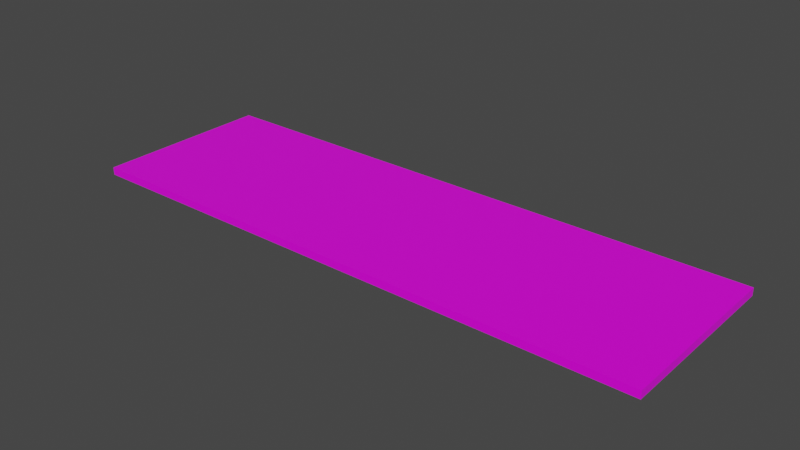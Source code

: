 # Source: rabbit_wall.blend  (saved by Blender 2.93.20; exported with 4.5.12 LTS)
import bpy
from mathutils import Matrix  # noqa: F401  (used for matrix-valued properties, if any)

bpy.ops.wm.read_factory_settings(use_empty=True)
scene = bpy.context.scene
scene.name = 'Scene'

# ---- images (referenced by path relative to the original .blend; pixels are not part of the script)
import os
ASSET_DIR = os.environ.get("B2B_ASSET_DIR", "")  # directory of the original .blend (textures are referenced by path, not embedded)
HERE = os.path.dirname(os.path.abspath(__file__))  # packed textures are extracted next to this script under _unpacked/

def load_image(name, relpath, width, height, colorspace="sRGB"):
    """Load a texture the original file referenced (path relative to the .blend, or extracted next to this script)."""
    p = next((c for c in (os.path.join(HERE, relpath), os.path.join(ASSET_DIR, relpath)) if relpath and os.path.exists(c)), "")
    if p:
        img = bpy.data.images.load(p, check_existing=True)
        img.name = name
    else:  # same state as the original file: an image datablock whose file is absent (Cycles renders it pink)
        img = bpy.data.images.new(name, width, height)
        img.source = "FILE"
        img.filepath = "//" + (relpath or name)
    img.colorspace_settings.name = colorspace
    return img
img_rabbit_png = load_image('rabbit.png', 'rabbit.png', 1024, 1024, 'sRGB')

# ---- materials (node trees are filled in below, after node groups)
mat_material = bpy.data.materials.new('Material')
mat_material.alpha_threshold = 0.0
mat_material.use_transparent_shadow = False
mat_material.line_color = (0.0, 0.0, 0.0, 1.0)

# ---- material node trees
mat_material.use_nodes = True; mat_material.node_tree.nodes.clear()
_N = mat_material.node_tree.nodes; _L = mat_material.node_tree.links
n0 = _N.new('ShaderNodeOutputMaterial'); n0.name = 'Material Output'; n0.location = (300, 300)
n1 = _N.new('ShaderNodeBsdfPrincipled'); n1.name = 'Principled BSDF'; n1.location = (10, 300)
n1.distribution = 'GGX'
n1.subsurface_method = 'BURLEY'
n1.inputs[2].default_value = 0.4
n1.inputs[3].default_value = 1.45
n1.inputs[27].default_value = (0.0, 0.0, 0.0, 1.0)
n1.inputs[28].default_value = 1.0
n2 = _N.new('ShaderNodeTexImage'); n2.name = 'Image Texture'; n2.location = (-350, 206)
n2.image = img_rabbit_png
_L.new(n1.outputs[0], n0.inputs[0])
_L.new(n2.outputs[0], n1.inputs[0])
n0.is_active_output = True

# ---- world
world_world = bpy.data.worlds.new('World'); scene.world = world_world
world_world.use_nodes = True; world_world.node_tree.nodes.clear()
_N = world_world.node_tree.nodes; _L = world_world.node_tree.links
n0 = _N.new('ShaderNodeOutputWorld'); n0.name = 'World Output'; n0.location = (300, 300)
n1 = _N.new('ShaderNodeBackground'); n1.name = 'Background'; n1.location = (10, 300)
n1.inputs[0].default_value = (0.05088, 0.05088, 0.05088, 1.0)
_L.new(n1.outputs[0], n0.inputs[0])
n0.is_active_output = True
world_world.color = (0.05088, 0.05088, 0.05088)
world_world.use_sun_shadow = False
world_world.sun_shadow_jitter_overblur = 0.0

# ---- meshes
me_cube = bpy.data.meshes.new('Cube')
me_cube.from_pydata([(1.0, 1.0, 1.0), (1.0, 1.0, -1.0), (1.0, -1.0, 1.0), (1.0, -1.0, -1.0), (-1.0, 1.0, 1.0), (-1.0, 1.0, -1.0), (-1.0, -1.0, 1.0), (-1.0, -1.0, -1.0)], [], [(0, 4, 6, 2), (3, 2, 6, 7), (7, 6, 4, 5), (5, 1, 3, 7), (1, 0, 2, 3), (5, 4, 0, 1)])
_uv = me_cube.uv_layers.new(name='UVMap')
_uv.uv.foreach_set('vector', [0.3758, -0.2917, 2.321, -0.2444, 2.308, 0.9312, 0.362, 0.884, -1.584, 0.8367, 0.362, 0.884, 0.3481, 2.06, -1.597, 2.012, -1.542, -2.69, 0.4035, -2.643, 0.3897, -1.467, -1.556, -1.515, -3.515, -0.3862, -1.57, -0.339, -1.584, 0.8367, -3.529, 0.7894, -1.57, -0.339, 0.3758, -0.2917, 0.362, 0.884, -1.584, 0.8367, -1.556, -1.515, 0.3897, -1.467, 0.3758, -0.2917, -1.57, -0.339])
me_cube.materials.append(mat_material)
me_cube.use_remesh_preserve_volume = False
me_cube.use_remesh_preserve_attributes = False
me_cube.use_mirror_vertex_groups = False
me_cube.update()

# ---- objects
ob_cube = bpy.data.objects.new('Cube', me_cube)

# ---- transforms, parenting, visibility, modifiers, constraints
ob_cube.location = (0.0, 0.0, 0.0)
ob_cube.scale = (2.834, 0.8825, -0.03725)
ob_cube.lock_rotations_4d = False
ob_cube.empty_display_type = 'ARROWS'
ob_cube.lineart.crease_threshold = 0.0

# ---- collection membership
scene.collection.objects.link(ob_cube)

# ---- scene / render settings (as saved in the file)
scene.frame_start = 1; scene.frame_end = 250; scene.frame_set(1)
scene.render.engine = 'BLENDER_EEVEE_NEXT'
scene.cycles.use_denoising = False
scene.cycles.samples = 128
scene.cycles.sampling_pattern = 'TABULATED_SOBOL'
scene.cycles.use_adaptive_sampling = False
scene.cycles.use_light_tree = False
scene.view_settings.view_transform = 'Filmic'
bpy.context.view_layer.update()

# ---- added for rendering (the .blend has no active camera and no usable light): camera, sun
cam_auto = bpy.data.cameras.new('AutoCamera')
cam_auto.lens = 50.0
cam_auto.sensor_width = 36.0
cam_auto.clip_end = 1000.0
ob_auto_camera = bpy.data.objects.new('AutoCamera', cam_auto)
scene.collection.objects.link(ob_auto_camera)
ob_auto_camera.location = (5.49357, -6.59229, 4.39486)
ob_auto_camera.rotation_euler = (1.09748, -7.21219e-08, 0.694738)
scene.camera = ob_auto_camera
light_auto_sun = bpy.data.lights.new('AutoSun', 'SUN')
light_auto_sun.energy = 3.0
light_auto_sun.angle = 0.0523599
ob_auto_sun = bpy.data.objects.new('AutoSun', light_auto_sun)
scene.collection.objects.link(ob_auto_sun)
ob_auto_sun.rotation_euler = (0.872665, 0.174533, 0.523599)
bpy.context.view_layer.update()
